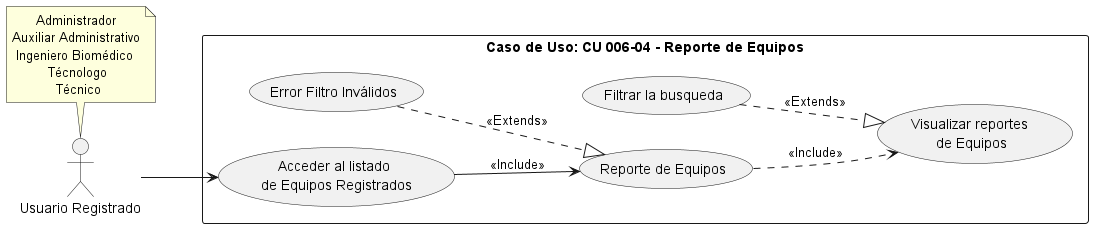

The diagram above was rendered by PlantUML. Its source (embedded in the PNG):
@startuml
left to right direction
note "      Administrador\nAuxiliar Administrativo\n Ingeniero Biomédico\n         Técnologo\n           Técnico" as N2
note "Caso de Uso: CU 006-04 - Reporte de Equipos" AS N
:Usuario Registrado: AS User
rectangle N {
(Reporte de Equipos) AS CU18
(Visualizar reportes \nde Equipos) AS E1
(Filtrar la busqueda) AS E2
(Error Filtro Inválidos) AS E3
(Acceder al listado \nde Equipos Registrados) AS E6
}
User --> E6
E6 --> CU18 :<<Include>>
CU18 ..>E1 : <<Include>>
E2 .-|> E1: <<Extends>>
E3 .-|> CU18: <<Extends>>
N2 .ri-> User
@enduml